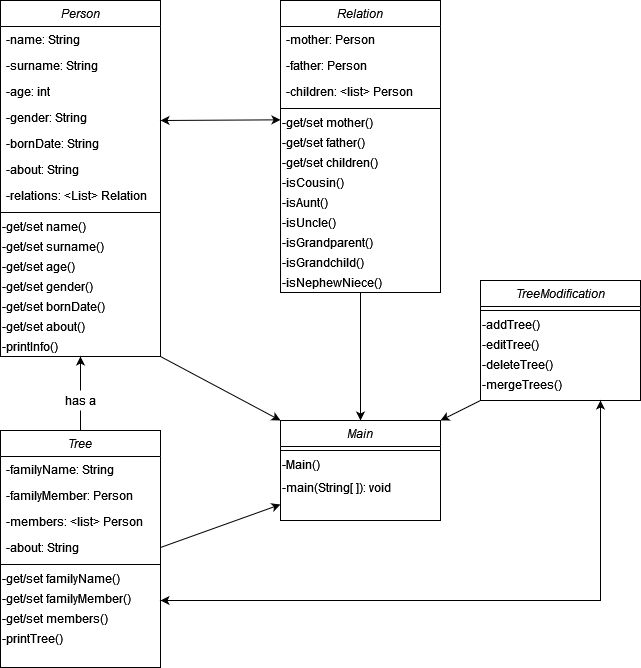

The diagram above was exported from draw.io. Its source (the exported page's mxGraphModel, read from the mxfile embedded in the PNG):
<mxGraphModel dx="1422" dy="752" grid="1" gridSize="10" guides="1" tooltips="1" connect="1" arrows="1" fold="1" page="1" pageScale="1" pageWidth="827" pageHeight="1169" math="0" shadow="0">
  <root>
    <mxCell id="WIyWlLk6GJQsqaUBKTNV-0" />
    <mxCell id="WIyWlLk6GJQsqaUBKTNV-1" parent="WIyWlLk6GJQsqaUBKTNV-0" />
    <mxCell id="42_emJxvxAhbHRSuKB9Q-0" style="rounded=0;orthogonalLoop=1;jettySize=auto;html=1;exitX=1;exitY=1;exitDx=0;exitDy=0;entryX=0;entryY=0;entryDx=0;entryDy=0;" parent="WIyWlLk6GJQsqaUBKTNV-1" source="zkfFHV4jXpPFQw0GAbJ--0" target="B8pimIF5Oj8HvOyjMVgO-47" edge="1">
      <mxGeometry relative="1" as="geometry">
        <mxPoint x="280" y="390" as="targetPoint" />
      </mxGeometry>
    </mxCell>
    <mxCell id="zkfFHV4jXpPFQw0GAbJ--0" value="Person" style="swimlane;fontStyle=2;align=center;verticalAlign=top;childLayout=stackLayout;horizontal=1;startSize=26;horizontalStack=0;resizeParent=1;resizeLast=0;collapsible=1;marginBottom=0;rounded=0;shadow=0;strokeWidth=1;" parent="WIyWlLk6GJQsqaUBKTNV-1" vertex="1">
      <mxGeometry x="40" y="40" width="160" height="356" as="geometry">
        <mxRectangle x="230" y="140" width="160" height="26" as="alternateBounds" />
      </mxGeometry>
    </mxCell>
    <mxCell id="zkfFHV4jXpPFQw0GAbJ--1" value="-name: String" style="text;align=left;verticalAlign=top;spacingLeft=4;spacingRight=4;overflow=hidden;rotatable=0;points=[[0,0.5],[1,0.5]];portConstraint=eastwest;" parent="zkfFHV4jXpPFQw0GAbJ--0" vertex="1">
      <mxGeometry y="26" width="160" height="26" as="geometry" />
    </mxCell>
    <mxCell id="B8pimIF5Oj8HvOyjMVgO-60" value="-surname: String" style="text;align=left;verticalAlign=top;spacingLeft=4;spacingRight=4;overflow=hidden;rotatable=0;points=[[0,0.5],[1,0.5]];portConstraint=eastwest;" parent="zkfFHV4jXpPFQw0GAbJ--0" vertex="1">
      <mxGeometry y="52" width="160" height="26" as="geometry" />
    </mxCell>
    <mxCell id="zkfFHV4jXpPFQw0GAbJ--2" value="-age: int" style="text;align=left;verticalAlign=top;spacingLeft=4;spacingRight=4;overflow=hidden;rotatable=0;points=[[0,0.5],[1,0.5]];portConstraint=eastwest;rounded=0;shadow=0;html=0;" parent="zkfFHV4jXpPFQw0GAbJ--0" vertex="1">
      <mxGeometry y="78" width="160" height="26" as="geometry" />
    </mxCell>
    <mxCell id="B8pimIF5Oj8HvOyjMVgO-14" value="-gender: String" style="text;align=left;verticalAlign=top;spacingLeft=4;spacingRight=4;overflow=hidden;rotatable=0;points=[[0,0.5],[1,0.5]];portConstraint=eastwest;rounded=0;shadow=0;html=0;" parent="zkfFHV4jXpPFQw0GAbJ--0" vertex="1">
      <mxGeometry y="104" width="160" height="26" as="geometry" />
    </mxCell>
    <mxCell id="B8pimIF5Oj8HvOyjMVgO-13" value="-bornDate: String" style="text;align=left;verticalAlign=top;spacingLeft=4;spacingRight=4;overflow=hidden;rotatable=0;points=[[0,0.5],[1,0.5]];portConstraint=eastwest;rounded=0;shadow=0;html=0;" parent="zkfFHV4jXpPFQw0GAbJ--0" vertex="1">
      <mxGeometry y="130" width="160" height="26" as="geometry" />
    </mxCell>
    <mxCell id="B8pimIF5Oj8HvOyjMVgO-15" value="-about: String" style="text;align=left;verticalAlign=top;spacingLeft=4;spacingRight=4;overflow=hidden;rotatable=0;points=[[0,0.5],[1,0.5]];portConstraint=eastwest;rounded=0;shadow=0;html=0;" parent="zkfFHV4jXpPFQw0GAbJ--0" vertex="1">
      <mxGeometry y="156" width="160" height="26" as="geometry" />
    </mxCell>
    <mxCell id="42_emJxvxAhbHRSuKB9Q-19" value="-relations: &lt;List&gt; Relation" style="text;align=left;verticalAlign=top;spacingLeft=4;spacingRight=4;overflow=hidden;rotatable=0;points=[[0,0.5],[1,0.5]];portConstraint=eastwest;rounded=0;shadow=0;html=0;" parent="zkfFHV4jXpPFQw0GAbJ--0" vertex="1">
      <mxGeometry y="182" width="160" height="26" as="geometry" />
    </mxCell>
    <mxCell id="zkfFHV4jXpPFQw0GAbJ--4" value="" style="line;html=1;strokeWidth=1;align=left;verticalAlign=middle;spacingTop=-1;spacingLeft=3;spacingRight=3;rotatable=0;labelPosition=right;points=[];portConstraint=eastwest;" parent="zkfFHV4jXpPFQw0GAbJ--0" vertex="1">
      <mxGeometry y="208" width="160" height="8" as="geometry" />
    </mxCell>
    <mxCell id="B8pimIF5Oj8HvOyjMVgO-16" value="&lt;div&gt;-get/set name()&lt;/div&gt;" style="text;html=1;align=left;verticalAlign=middle;resizable=0;points=[];autosize=1;strokeColor=none;fillColor=none;" parent="zkfFHV4jXpPFQw0GAbJ--0" vertex="1">
      <mxGeometry y="216" width="160" height="20" as="geometry" />
    </mxCell>
    <mxCell id="B8pimIF5Oj8HvOyjMVgO-61" value="&lt;div&gt;-get/set surname()&lt;/div&gt;" style="text;html=1;align=left;verticalAlign=middle;resizable=0;points=[];autosize=1;strokeColor=none;fillColor=none;" parent="zkfFHV4jXpPFQw0GAbJ--0" vertex="1">
      <mxGeometry y="236" width="160" height="20" as="geometry" />
    </mxCell>
    <mxCell id="B8pimIF5Oj8HvOyjMVgO-17" value="&lt;div&gt;-get/set age()&lt;/div&gt;" style="text;html=1;align=left;verticalAlign=middle;resizable=0;points=[];autosize=1;strokeColor=none;fillColor=none;" parent="zkfFHV4jXpPFQw0GAbJ--0" vertex="1">
      <mxGeometry y="256" width="160" height="20" as="geometry" />
    </mxCell>
    <mxCell id="B8pimIF5Oj8HvOyjMVgO-18" value="&lt;div&gt;-get/set gender()&lt;/div&gt;" style="text;html=1;align=left;verticalAlign=middle;resizable=0;points=[];autosize=1;strokeColor=none;fillColor=none;" parent="zkfFHV4jXpPFQw0GAbJ--0" vertex="1">
      <mxGeometry y="276" width="160" height="20" as="geometry" />
    </mxCell>
    <mxCell id="B8pimIF5Oj8HvOyjMVgO-26" value="&lt;div&gt;-get/set bornDate()&lt;/div&gt;" style="text;html=1;align=left;verticalAlign=middle;resizable=0;points=[];autosize=1;strokeColor=none;fillColor=none;" parent="zkfFHV4jXpPFQw0GAbJ--0" vertex="1">
      <mxGeometry y="296" width="160" height="20" as="geometry" />
    </mxCell>
    <mxCell id="B8pimIF5Oj8HvOyjMVgO-21" value="&lt;div&gt;-get/set about()&lt;/div&gt;" style="text;html=1;align=left;verticalAlign=middle;resizable=0;points=[];autosize=1;strokeColor=none;fillColor=none;" parent="zkfFHV4jXpPFQw0GAbJ--0" vertex="1">
      <mxGeometry y="316" width="160" height="20" as="geometry" />
    </mxCell>
    <mxCell id="B8pimIF5Oj8HvOyjMVgO-44" value="&lt;div&gt;-printInfo()&lt;/div&gt;" style="text;html=1;align=left;verticalAlign=middle;resizable=0;points=[];autosize=1;strokeColor=none;fillColor=none;" parent="zkfFHV4jXpPFQw0GAbJ--0" vertex="1">
      <mxGeometry y="336" width="160" height="20" as="geometry" />
    </mxCell>
    <mxCell id="42_emJxvxAhbHRSuKB9Q-1" style="edgeStyle=none;rounded=0;orthogonalLoop=1;jettySize=auto;html=1;exitX=0.5;exitY=1;exitDx=0;exitDy=0;entryX=0.5;entryY=0;entryDx=0;entryDy=0;exitPerimeter=0;" parent="WIyWlLk6GJQsqaUBKTNV-1" source="B8pimIF5Oj8HvOyjMVgO-41" target="B8pimIF5Oj8HvOyjMVgO-47" edge="1">
      <mxGeometry relative="1" as="geometry" />
    </mxCell>
    <mxCell id="B8pimIF5Oj8HvOyjMVgO-5" value="Relation" style="swimlane;fontStyle=2;align=center;verticalAlign=top;childLayout=stackLayout;horizontal=1;startSize=26;horizontalStack=0;resizeParent=1;resizeLast=0;collapsible=1;marginBottom=0;rounded=0;shadow=0;strokeWidth=1;" parent="WIyWlLk6GJQsqaUBKTNV-1" vertex="1">
      <mxGeometry x="320" y="40" width="160" height="292" as="geometry">
        <mxRectangle x="230" y="140" width="160" height="26" as="alternateBounds" />
      </mxGeometry>
    </mxCell>
    <mxCell id="B8pimIF5Oj8HvOyjMVgO-9" value="-mother: Person" style="text;align=left;verticalAlign=top;spacingLeft=4;spacingRight=4;overflow=hidden;rotatable=0;points=[[0,0.5],[1,0.5]];portConstraint=eastwest;rounded=0;shadow=0;html=0;" parent="B8pimIF5Oj8HvOyjMVgO-5" vertex="1">
      <mxGeometry y="26" width="160" height="26" as="geometry" />
    </mxCell>
    <mxCell id="B8pimIF5Oj8HvOyjMVgO-10" value="-father: Person" style="text;align=left;verticalAlign=top;spacingLeft=4;spacingRight=4;overflow=hidden;rotatable=0;points=[[0,0.5],[1,0.5]];portConstraint=eastwest;rounded=0;shadow=0;html=0;" parent="B8pimIF5Oj8HvOyjMVgO-5" vertex="1">
      <mxGeometry y="52" width="160" height="26" as="geometry" />
    </mxCell>
    <mxCell id="B8pimIF5Oj8HvOyjMVgO-11" value="-children: &lt;list&gt; Person" style="text;align=left;verticalAlign=top;spacingLeft=4;spacingRight=4;overflow=hidden;rotatable=0;points=[[0,0.5],[1,0.5]];portConstraint=eastwest;rounded=0;shadow=0;html=0;" parent="B8pimIF5Oj8HvOyjMVgO-5" vertex="1">
      <mxGeometry y="78" width="160" height="26" as="geometry" />
    </mxCell>
    <mxCell id="B8pimIF5Oj8HvOyjMVgO-12" value="" style="line;html=1;strokeWidth=1;align=left;verticalAlign=middle;spacingTop=-1;spacingLeft=3;spacingRight=3;rotatable=0;labelPosition=right;points=[];portConstraint=eastwest;" parent="B8pimIF5Oj8HvOyjMVgO-5" vertex="1">
      <mxGeometry y="104" width="160" height="8" as="geometry" />
    </mxCell>
    <mxCell id="B8pimIF5Oj8HvOyjMVgO-31" value="&lt;div&gt;-get/set mother()&lt;/div&gt;" style="text;html=1;align=left;verticalAlign=middle;resizable=0;points=[];autosize=1;strokeColor=none;fillColor=none;" parent="B8pimIF5Oj8HvOyjMVgO-5" vertex="1">
      <mxGeometry y="112" width="160" height="20" as="geometry" />
    </mxCell>
    <mxCell id="B8pimIF5Oj8HvOyjMVgO-32" value="&lt;div&gt;-get/set father()&lt;/div&gt;" style="text;html=1;align=left;verticalAlign=middle;resizable=0;points=[];autosize=1;strokeColor=none;fillColor=none;" parent="B8pimIF5Oj8HvOyjMVgO-5" vertex="1">
      <mxGeometry y="132" width="160" height="20" as="geometry" />
    </mxCell>
    <mxCell id="B8pimIF5Oj8HvOyjMVgO-34" value="&lt;div&gt;-get/set children()&lt;/div&gt;" style="text;html=1;align=left;verticalAlign=middle;resizable=0;points=[];autosize=1;strokeColor=none;fillColor=none;" parent="B8pimIF5Oj8HvOyjMVgO-5" vertex="1">
      <mxGeometry y="152" width="160" height="20" as="geometry" />
    </mxCell>
    <mxCell id="B8pimIF5Oj8HvOyjMVgO-35" value="&lt;div&gt;-isCousin()&lt;/div&gt;" style="text;html=1;align=left;verticalAlign=middle;resizable=0;points=[];autosize=1;strokeColor=none;fillColor=none;" parent="B8pimIF5Oj8HvOyjMVgO-5" vertex="1">
      <mxGeometry y="172" width="160" height="20" as="geometry" />
    </mxCell>
    <mxCell id="B8pimIF5Oj8HvOyjMVgO-38" value="&lt;div&gt;-isAunt()&lt;/div&gt;" style="text;html=1;align=left;verticalAlign=middle;resizable=0;points=[];autosize=1;strokeColor=none;fillColor=none;" parent="B8pimIF5Oj8HvOyjMVgO-5" vertex="1">
      <mxGeometry y="192" width="160" height="20" as="geometry" />
    </mxCell>
    <mxCell id="B8pimIF5Oj8HvOyjMVgO-37" value="&lt;div&gt;-isUncle()&lt;/div&gt;" style="text;html=1;align=left;verticalAlign=middle;resizable=0;points=[];autosize=1;strokeColor=none;fillColor=none;" parent="B8pimIF5Oj8HvOyjMVgO-5" vertex="1">
      <mxGeometry y="212" width="160" height="20" as="geometry" />
    </mxCell>
    <mxCell id="B8pimIF5Oj8HvOyjMVgO-39" value="&lt;div&gt;-isGrandparent()&lt;/div&gt;" style="text;html=1;align=left;verticalAlign=middle;resizable=0;points=[];autosize=1;strokeColor=none;fillColor=none;" parent="B8pimIF5Oj8HvOyjMVgO-5" vertex="1">
      <mxGeometry y="232" width="160" height="20" as="geometry" />
    </mxCell>
    <mxCell id="B8pimIF5Oj8HvOyjMVgO-40" value="&lt;div&gt;-isGrandchild()&lt;/div&gt;" style="text;html=1;align=left;verticalAlign=middle;resizable=0;points=[];autosize=1;strokeColor=none;fillColor=none;" parent="B8pimIF5Oj8HvOyjMVgO-5" vertex="1">
      <mxGeometry y="252" width="160" height="20" as="geometry" />
    </mxCell>
    <mxCell id="B8pimIF5Oj8HvOyjMVgO-41" value="&lt;div&gt;-isNephewNiece()&lt;/div&gt;" style="text;html=1;align=left;verticalAlign=middle;resizable=0;points=[];autosize=1;strokeColor=none;fillColor=none;" parent="B8pimIF5Oj8HvOyjMVgO-5" vertex="1">
      <mxGeometry y="272" width="160" height="20" as="geometry" />
    </mxCell>
    <mxCell id="B8pimIF5Oj8HvOyjMVgO-47" value="Main" style="swimlane;fontStyle=2;align=center;verticalAlign=top;childLayout=stackLayout;horizontal=1;startSize=26;horizontalStack=0;resizeParent=1;resizeLast=0;collapsible=1;marginBottom=0;rounded=0;shadow=0;strokeWidth=1;" parent="WIyWlLk6GJQsqaUBKTNV-1" vertex="1">
      <mxGeometry x="320" y="460" width="160" height="100" as="geometry">
        <mxRectangle x="230" y="140" width="160" height="26" as="alternateBounds" />
      </mxGeometry>
    </mxCell>
    <mxCell id="B8pimIF5Oj8HvOyjMVgO-53" value="" style="line;html=1;strokeWidth=1;align=left;verticalAlign=middle;spacingTop=-1;spacingLeft=3;spacingRight=3;rotatable=0;labelPosition=right;points=[];portConstraint=eastwest;" parent="B8pimIF5Oj8HvOyjMVgO-47" vertex="1">
      <mxGeometry y="26" width="160" height="8" as="geometry" />
    </mxCell>
    <mxCell id="B8pimIF5Oj8HvOyjMVgO-59" value="&lt;div&gt;-Main()&lt;/div&gt;" style="text;html=1;align=left;verticalAlign=middle;resizable=0;points=[];autosize=1;strokeColor=none;fillColor=none;" parent="B8pimIF5Oj8HvOyjMVgO-47" vertex="1">
      <mxGeometry y="34" width="160" height="20" as="geometry" />
    </mxCell>
    <mxCell id="B8pimIF5Oj8HvOyjMVgO-76" value="&lt;div&gt;-main(String[ ]): void&lt;br&gt;&lt;/div&gt;" style="text;whiteSpace=wrap;html=1;" parent="B8pimIF5Oj8HvOyjMVgO-47" vertex="1">
      <mxGeometry y="54" width="160" height="30" as="geometry" />
    </mxCell>
    <mxCell id="42_emJxvxAhbHRSuKB9Q-6" style="edgeStyle=none;rounded=0;orthogonalLoop=1;jettySize=auto;html=1;entryX=0.5;entryY=1;entryDx=0;entryDy=0;" parent="WIyWlLk6GJQsqaUBKTNV-1" source="B8pimIF5Oj8HvOyjMVgO-66" target="zkfFHV4jXpPFQw0GAbJ--0" edge="1">
      <mxGeometry relative="1" as="geometry" />
    </mxCell>
    <mxCell id="B8pimIF5Oj8HvOyjMVgO-66" value="Tree" style="swimlane;fontStyle=2;align=center;verticalAlign=top;childLayout=stackLayout;horizontal=1;startSize=26;horizontalStack=0;resizeParent=1;resizeLast=0;collapsible=1;marginBottom=0;rounded=0;shadow=0;strokeWidth=1;" parent="WIyWlLk6GJQsqaUBKTNV-1" vertex="1">
      <mxGeometry x="40" y="470" width="160" height="237" as="geometry">
        <mxRectangle x="230" y="140" width="160" height="26" as="alternateBounds" />
      </mxGeometry>
    </mxCell>
    <mxCell id="B8pimIF5Oj8HvOyjMVgO-67" value="-familyName: String" style="text;align=left;verticalAlign=top;spacingLeft=4;spacingRight=4;overflow=hidden;rotatable=0;points=[[0,0.5],[1,0.5]];portConstraint=eastwest;" parent="B8pimIF5Oj8HvOyjMVgO-66" vertex="1">
      <mxGeometry y="26" width="160" height="26" as="geometry" />
    </mxCell>
    <mxCell id="B8pimIF5Oj8HvOyjMVgO-68" value="-familyMember: Person" style="text;align=left;verticalAlign=top;spacingLeft=4;spacingRight=4;overflow=hidden;rotatable=0;points=[[0,0.5],[1,0.5]];portConstraint=eastwest;" parent="B8pimIF5Oj8HvOyjMVgO-66" vertex="1">
      <mxGeometry y="52" width="160" height="26" as="geometry" />
    </mxCell>
    <mxCell id="B8pimIF5Oj8HvOyjMVgO-69" value="-members: &lt;list&gt; Person" style="text;align=left;verticalAlign=top;spacingLeft=4;spacingRight=4;overflow=hidden;rotatable=0;points=[[0,0.5],[1,0.5]];portConstraint=eastwest;" parent="B8pimIF5Oj8HvOyjMVgO-66" vertex="1">
      <mxGeometry y="78" width="160" height="26" as="geometry" />
    </mxCell>
    <mxCell id="B8pimIF5Oj8HvOyjMVgO-70" value="-about: String" style="text;align=left;verticalAlign=top;spacingLeft=4;spacingRight=4;overflow=hidden;rotatable=0;points=[[0,0.5],[1,0.5]];portConstraint=eastwest;rounded=0;shadow=0;html=0;" parent="B8pimIF5Oj8HvOyjMVgO-66" vertex="1">
      <mxGeometry y="104" width="160" height="26" as="geometry" />
    </mxCell>
    <mxCell id="B8pimIF5Oj8HvOyjMVgO-71" value="" style="line;html=1;strokeWidth=1;align=left;verticalAlign=middle;spacingTop=-1;spacingLeft=3;spacingRight=3;rotatable=0;labelPosition=right;points=[];portConstraint=eastwest;" parent="B8pimIF5Oj8HvOyjMVgO-66" vertex="1">
      <mxGeometry y="130" width="160" height="8" as="geometry" />
    </mxCell>
    <mxCell id="B8pimIF5Oj8HvOyjMVgO-72" value="&lt;div&gt;-get/set familyName()&lt;/div&gt;" style="text;html=1;align=left;verticalAlign=middle;resizable=0;points=[];autosize=1;strokeColor=none;fillColor=none;" parent="B8pimIF5Oj8HvOyjMVgO-66" vertex="1">
      <mxGeometry y="138" width="160" height="20" as="geometry" />
    </mxCell>
    <mxCell id="B8pimIF5Oj8HvOyjMVgO-73" value="&lt;div&gt;-get/set familyMember()&lt;/div&gt;" style="text;html=1;align=left;verticalAlign=middle;resizable=0;points=[];autosize=1;strokeColor=none;fillColor=none;" parent="B8pimIF5Oj8HvOyjMVgO-66" vertex="1">
      <mxGeometry y="158" width="160" height="20" as="geometry" />
    </mxCell>
    <mxCell id="B8pimIF5Oj8HvOyjMVgO-74" value="&lt;div&gt;-get/set members()&lt;/div&gt;" style="text;html=1;align=left;verticalAlign=middle;resizable=0;points=[];autosize=1;strokeColor=none;fillColor=none;" parent="B8pimIF5Oj8HvOyjMVgO-66" vertex="1">
      <mxGeometry y="178" width="160" height="20" as="geometry" />
    </mxCell>
    <mxCell id="B8pimIF5Oj8HvOyjMVgO-75" value="&lt;div&gt;-printTree()&lt;/div&gt;" style="text;html=1;align=left;verticalAlign=middle;resizable=0;points=[];autosize=1;strokeColor=none;fillColor=none;" parent="B8pimIF5Oj8HvOyjMVgO-66" vertex="1">
      <mxGeometry y="198" width="160" height="20" as="geometry" />
    </mxCell>
    <mxCell id="42_emJxvxAhbHRSuKB9Q-2" style="edgeStyle=none;rounded=0;orthogonalLoop=1;jettySize=auto;html=1;exitX=0;exitY=1;exitDx=0;exitDy=0;entryX=1;entryY=0;entryDx=0;entryDy=0;" parent="WIyWlLk6GJQsqaUBKTNV-1" source="B8pimIF5Oj8HvOyjMVgO-77" target="B8pimIF5Oj8HvOyjMVgO-47" edge="1">
      <mxGeometry relative="1" as="geometry" />
    </mxCell>
    <mxCell id="B8pimIF5Oj8HvOyjMVgO-77" value="TreeModification" style="swimlane;fontStyle=2;align=center;verticalAlign=top;childLayout=stackLayout;horizontal=1;startSize=26;horizontalStack=0;resizeParent=1;resizeLast=0;collapsible=1;marginBottom=0;rounded=0;shadow=0;strokeWidth=1;" parent="WIyWlLk6GJQsqaUBKTNV-1" vertex="1">
      <mxGeometry x="520" y="320" width="160" height="120" as="geometry">
        <mxRectangle x="230" y="140" width="160" height="26" as="alternateBounds" />
      </mxGeometry>
    </mxCell>
    <mxCell id="B8pimIF5Oj8HvOyjMVgO-81" value="" style="line;html=1;strokeWidth=1;align=left;verticalAlign=middle;spacingTop=-1;spacingLeft=3;spacingRight=3;rotatable=0;labelPosition=right;points=[];portConstraint=eastwest;" parent="B8pimIF5Oj8HvOyjMVgO-77" vertex="1">
      <mxGeometry y="26" width="160" height="8" as="geometry" />
    </mxCell>
    <mxCell id="B8pimIF5Oj8HvOyjMVgO-82" value="&lt;div&gt;-addTree()&lt;/div&gt;" style="text;html=1;align=left;verticalAlign=middle;resizable=0;points=[];autosize=1;strokeColor=none;fillColor=none;" parent="B8pimIF5Oj8HvOyjMVgO-77" vertex="1">
      <mxGeometry y="34" width="160" height="20" as="geometry" />
    </mxCell>
    <mxCell id="B8pimIF5Oj8HvOyjMVgO-83" value="&lt;div&gt;-editTree()&lt;/div&gt;" style="text;html=1;align=left;verticalAlign=middle;resizable=0;points=[];autosize=1;strokeColor=none;fillColor=none;" parent="B8pimIF5Oj8HvOyjMVgO-77" vertex="1">
      <mxGeometry y="54" width="160" height="20" as="geometry" />
    </mxCell>
    <mxCell id="B8pimIF5Oj8HvOyjMVgO-84" value="&lt;div&gt;-deleteTree()&lt;/div&gt;" style="text;html=1;align=left;verticalAlign=middle;resizable=0;points=[];autosize=1;strokeColor=none;fillColor=none;" parent="B8pimIF5Oj8HvOyjMVgO-77" vertex="1">
      <mxGeometry y="74" width="160" height="20" as="geometry" />
    </mxCell>
    <mxCell id="B8pimIF5Oj8HvOyjMVgO-85" value="&lt;div&gt;-mergeTrees()&lt;/div&gt;" style="text;html=1;align=left;verticalAlign=middle;resizable=0;points=[];autosize=1;strokeColor=none;fillColor=none;" parent="B8pimIF5Oj8HvOyjMVgO-77" vertex="1">
      <mxGeometry y="94" width="160" height="20" as="geometry" />
    </mxCell>
    <mxCell id="42_emJxvxAhbHRSuKB9Q-3" style="edgeStyle=none;rounded=0;orthogonalLoop=1;jettySize=auto;html=1;exitX=1;exitY=0.5;exitDx=0;exitDy=0;entryX=0;entryY=1;entryDx=0;entryDy=0;" parent="WIyWlLk6GJQsqaUBKTNV-1" source="B8pimIF5Oj8HvOyjMVgO-70" target="B8pimIF5Oj8HvOyjMVgO-76" edge="1">
      <mxGeometry relative="1" as="geometry" />
    </mxCell>
    <mxCell id="42_emJxvxAhbHRSuKB9Q-7" value="has a" style="text;html=1;align=center;verticalAlign=middle;resizable=0;points=[];autosize=1;strokeColor=none;fillColor=default;" parent="WIyWlLk6GJQsqaUBKTNV-1" vertex="1">
      <mxGeometry x="95" y="430" width="50" height="20" as="geometry" />
    </mxCell>
    <mxCell id="42_emJxvxAhbHRSuKB9Q-20" value="" style="endArrow=classic;startArrow=classic;html=1;rounded=0;entryX=0;entryY=0.367;entryDx=0;entryDy=0;exitX=1;exitY=0.615;exitDx=0;exitDy=0;exitPerimeter=0;entryPerimeter=0;" parent="WIyWlLk6GJQsqaUBKTNV-1" source="B8pimIF5Oj8HvOyjMVgO-14" target="B8pimIF5Oj8HvOyjMVgO-31" edge="1">
      <mxGeometry width="50" height="50" relative="1" as="geometry">
        <mxPoint x="240" y="250" as="sourcePoint" />
        <mxPoint x="290" y="200" as="targetPoint" />
      </mxGeometry>
    </mxCell>
    <mxCell id="42_emJxvxAhbHRSuKB9Q-24" value="" style="endArrow=classic;startArrow=classic;html=1;rounded=0;entryX=0.75;entryY=1;entryDx=0;entryDy=0;" parent="WIyWlLk6GJQsqaUBKTNV-1" target="B8pimIF5Oj8HvOyjMVgO-77" edge="1">
      <mxGeometry width="50" height="50" relative="1" as="geometry">
        <mxPoint x="200" y="640" as="sourcePoint" />
        <mxPoint x="680" y="332" as="targetPoint" />
        <Array as="points">
          <mxPoint x="640" y="640" />
        </Array>
      </mxGeometry>
    </mxCell>
  </root>
</mxGraphModel>